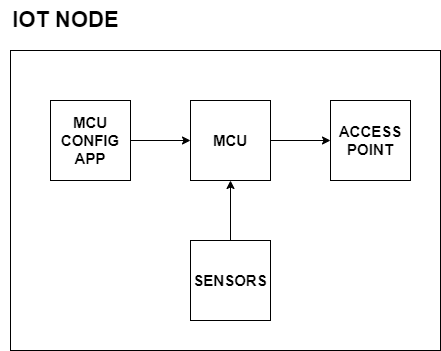

The diagram above was exported from draw.io. Its source (the exported page's mxGraphModel, read from the mxfile embedded in the PNG):
<mxGraphModel dx="1877" dy="621" grid="1" gridSize="10" guides="1" tooltips="1" connect="1" arrows="1" fold="1" page="1" pageScale="1" pageWidth="827" pageHeight="1169" math="0" shadow="0">
  <root>
    <mxCell id="0" />
    <mxCell id="1" parent="0" />
    <mxCell id="dxivSuH3IM0CT77Aezv6-1" value="" style="rounded=0;whiteSpace=wrap;html=1;fontStyle=1" parent="1" vertex="1">
      <mxGeometry x="-80" y="140" width="430" height="300" as="geometry" />
    </mxCell>
    <mxCell id="d_SXLutLmjOx1EQiBmjM-51" style="edgeStyle=orthogonalEdgeStyle;rounded=0;orthogonalLoop=1;jettySize=auto;html=1;fontStyle=1" parent="1" source="UxGGxqC0vyLlW2N5m067-21" target="d_SXLutLmjOx1EQiBmjM-50" edge="1">
      <mxGeometry relative="1" as="geometry">
        <mxPoint x="460" y="190" as="sourcePoint" />
      </mxGeometry>
    </mxCell>
    <mxCell id="d_SXLutLmjOx1EQiBmjM-49" style="edgeStyle=orthogonalEdgeStyle;rounded=0;orthogonalLoop=1;jettySize=auto;html=1;fontStyle=1" parent="1" source="d_SXLutLmjOx1EQiBmjM-48" target="UxGGxqC0vyLlW2N5m067-21" edge="1">
      <mxGeometry relative="1" as="geometry">
        <mxPoint x="-70" y="190" as="targetPoint" />
      </mxGeometry>
    </mxCell>
    <mxCell id="d_SXLutLmjOx1EQiBmjM-48" value="MCU&lt;br&gt;CONFIG&lt;br&gt;APP" style="whiteSpace=wrap;html=1;aspect=fixed;fontStyle=1;fontSize=15;" parent="1" vertex="1">
      <mxGeometry x="-40" y="190" width="80" height="80" as="geometry" />
    </mxCell>
    <mxCell id="d_SXLutLmjOx1EQiBmjM-50" value="ACCESS POINT" style="whiteSpace=wrap;html=1;aspect=fixed;fontStyle=1;fontSize=15;" parent="1" vertex="1">
      <mxGeometry x="240" y="190" width="80" height="80" as="geometry" />
    </mxCell>
    <mxCell id="dxivSuH3IM0CT77Aezv6-2" value="IOT NODE" style="text;html=1;align=center;verticalAlign=middle;resizable=0;points=[];autosize=1;strokeColor=none;fillColor=none;fontStyle=1;fontSize=22;" parent="1" vertex="1">
      <mxGeometry x="-90" y="90" width="130" height="40" as="geometry" />
    </mxCell>
    <mxCell id="UxGGxqC0vyLlW2N5m067-21" value="MCU" style="whiteSpace=wrap;html=1;aspect=fixed;fontSize=15;fontStyle=1" parent="1" vertex="1">
      <mxGeometry x="100" y="190" width="80" height="80" as="geometry" />
    </mxCell>
    <mxCell id="UxGGxqC0vyLlW2N5m067-22" value="SENSORS" style="whiteSpace=wrap;html=1;aspect=fixed;fontSize=15;fontStyle=1" parent="1" vertex="1">
      <mxGeometry x="100" y="330" width="80" height="80" as="geometry" />
    </mxCell>
    <mxCell id="UxGGxqC0vyLlW2N5m067-24" style="edgeStyle=orthogonalEdgeStyle;rounded=0;orthogonalLoop=1;jettySize=auto;html=1;fontStyle=1" parent="1" source="UxGGxqC0vyLlW2N5m067-22" target="UxGGxqC0vyLlW2N5m067-21" edge="1">
      <mxGeometry relative="1" as="geometry">
        <mxPoint x="190" y="240" as="sourcePoint" />
        <mxPoint x="250" y="240" as="targetPoint" />
      </mxGeometry>
    </mxCell>
  </root>
</mxGraphModel>